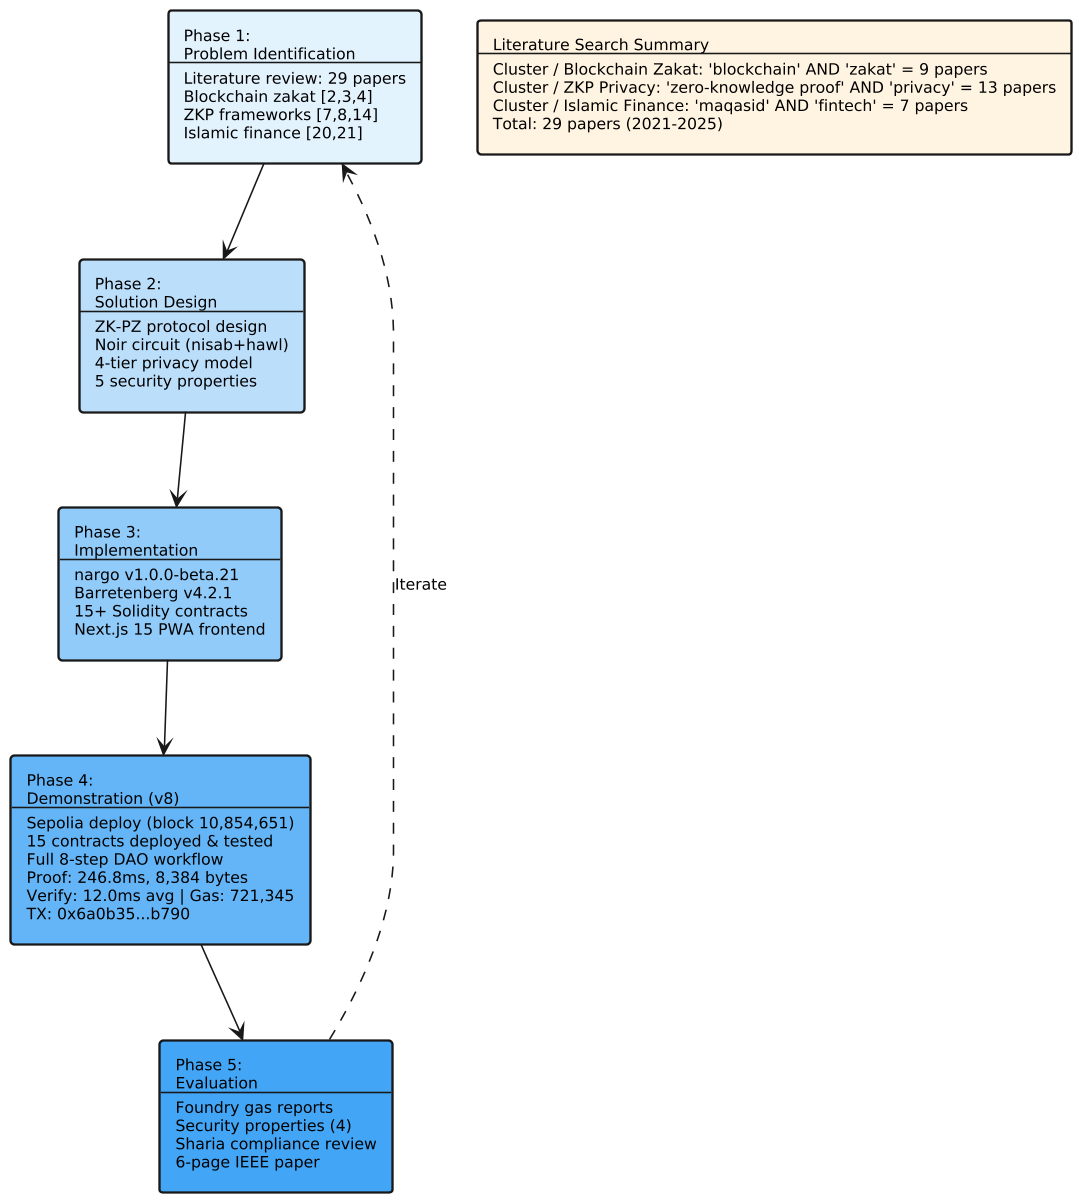

The diagram above was rendered by PlantUML. Its source (embedded in the PNG):
@startuml
skinparam backgroundColor #FEFEFE
skinparam shadowing false
skinparam defaultFontName Times-Roman
skinparam defaultFontSize 10
skinparam rectangleBorderThickness 1.5
skinparam dpi 150


rectangle "Phase 1:\nProblem Identification\n--\nLiterature review: 29 papers\nBlockchain zakat [2,3,4]\nZKP frameworks [7,8,14]\nIslamic finance [20,21]" as P1 #E3F2FD
rectangle "Phase 2:\nSolution Design\n--\nZK-PZ protocol design\nNoir circuit (nisab+hawl)\n4-tier privacy model\n5 security properties" as P2 #BBDEFB
rectangle "Phase 3:\nImplementation\n--\nnargo v1.0.0-beta.21\nBarretenberg v4.2.1\n15+ Solidity contracts\nNext.js 15 PWA frontend" as P3 #90CAF9
rectangle "Phase 4:\nDemonstration (v8)\n--\nSepolia deploy (block 10,854,651)\n15 contracts deployed & tested\nFull 8-step DAO workflow\nProof: 246.8ms, 8,384 bytes\nVerify: 12.0ms avg | Gas: 721,345\nTX: 0x6a0b35...b790" as P4 #64B5F6
rectangle "Phase 5:\nEvaluation\n--\nFoundry gas reports\nSecurity properties (4)\nSharia compliance review\n6-page IEEE paper" as P5 #42A5F5

P1 --> P2
P2 --> P3
P3 --> P4
P4 --> P5
P5 ..> P1 : Iterate

rectangle "Literature Search Summary\n--\nCluster / Blockchain Zakat: 'blockchain' AND 'zakat' = 9 papers\nCluster / ZKP Privacy: 'zero-knowledge proof' AND 'privacy' = 13 papers\nCluster / Islamic Finance: 'maqasid' AND 'fintech' = 7 papers\nTotal: 29 papers (2021-2025)" as SUMMARY #FFF3E0

@enduml